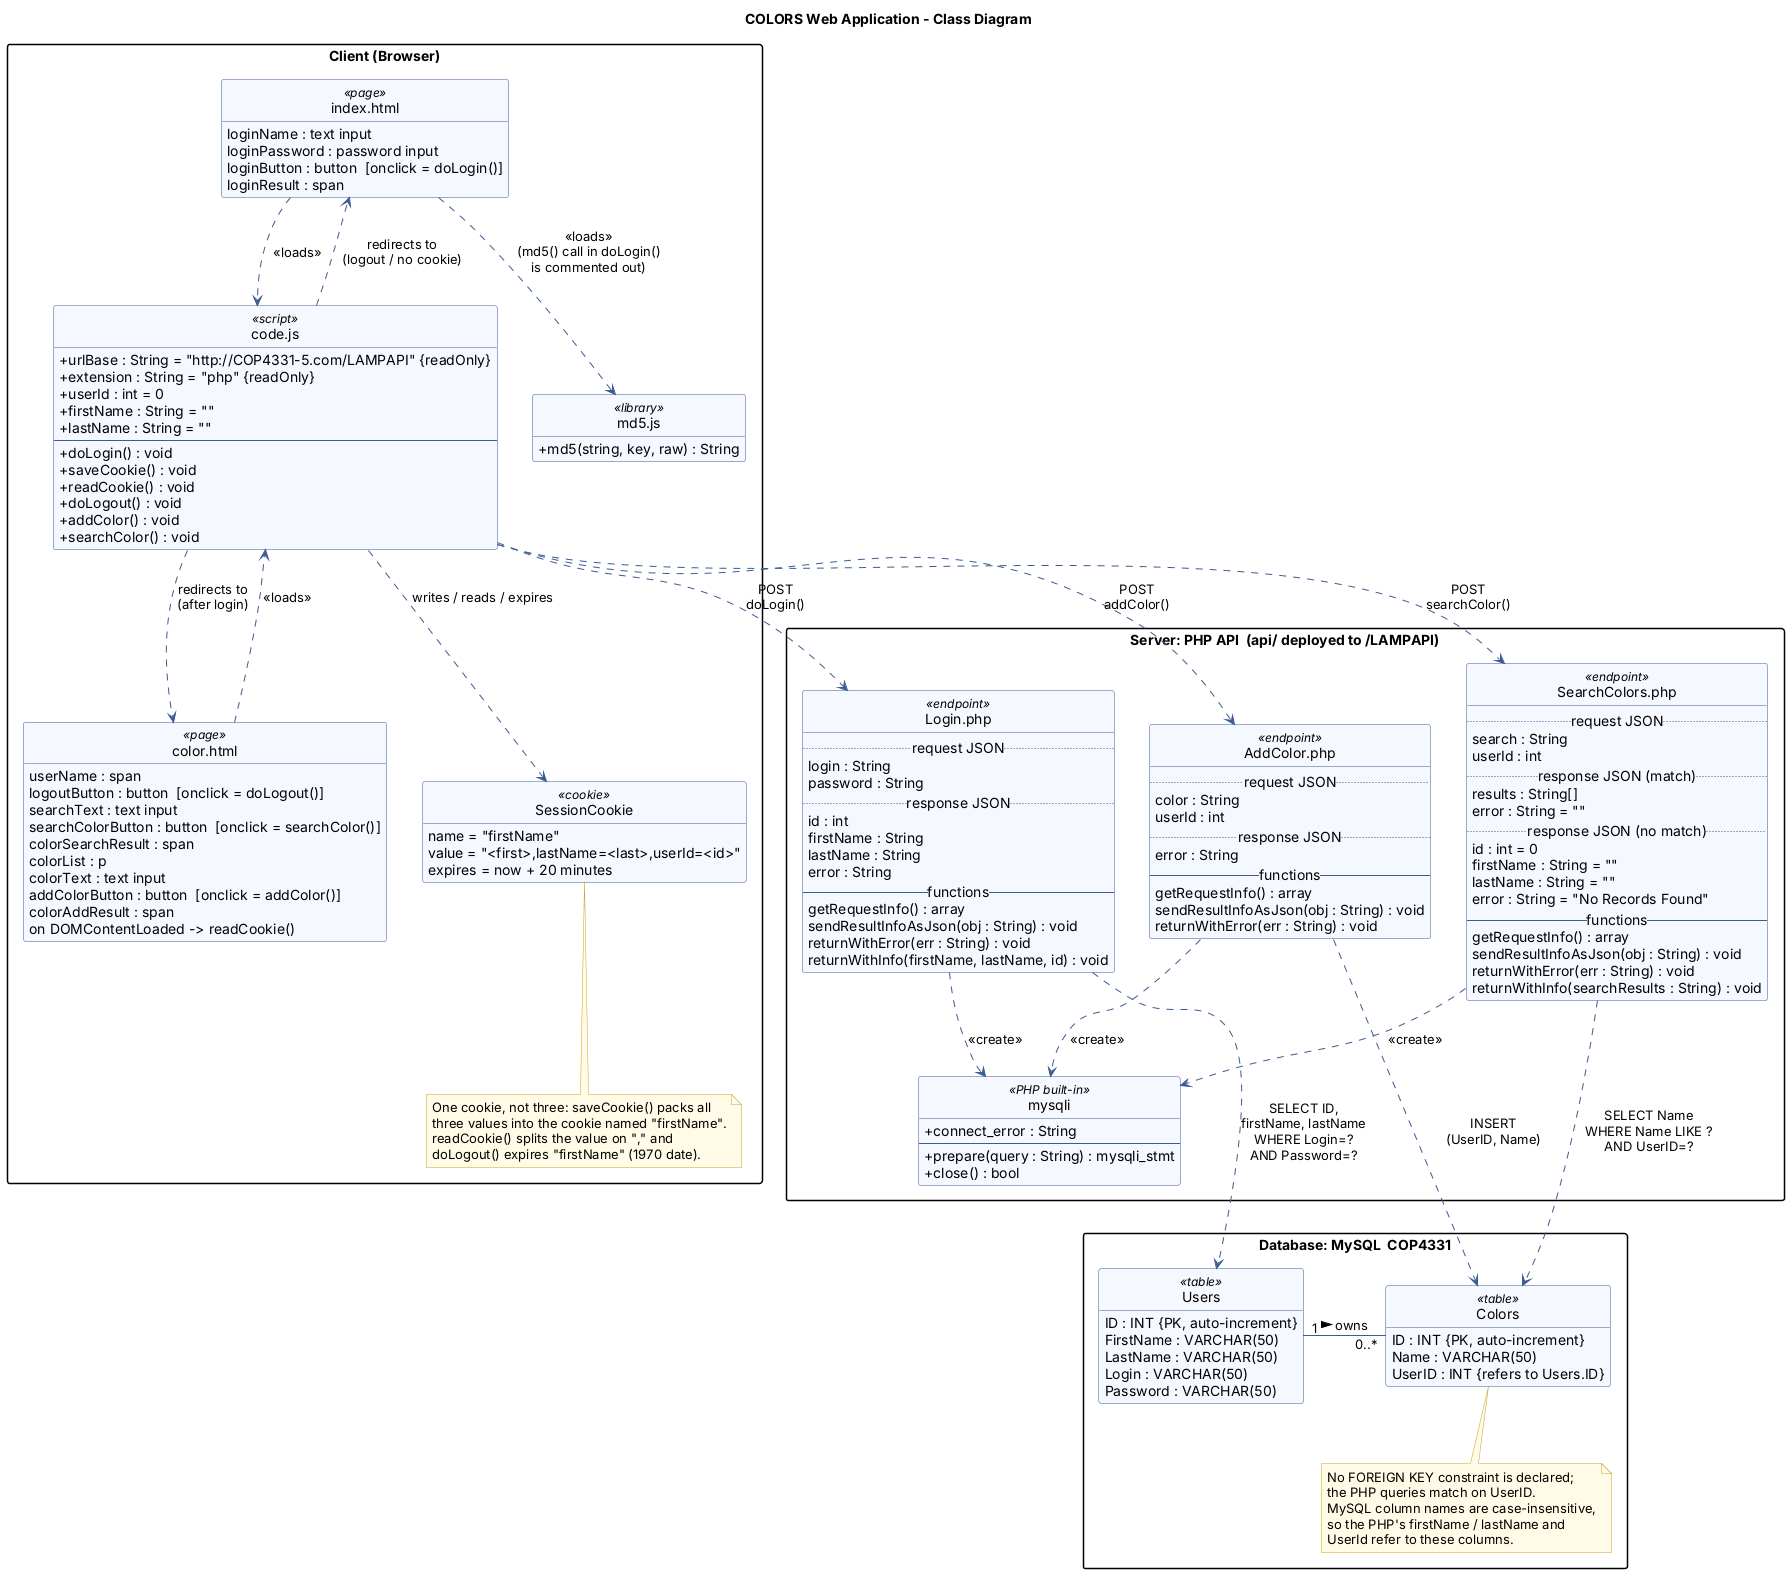

The diagram above was rendered by PlantUML. Its source (embedded in the PNG):
@startuml class
' ==========================================================
'  COLORS Web Application - Class Diagram
'  The app is procedural (plain JS + PHP scripts), so each
'  page / script / endpoint / table is modelled as a class
'  with a stereotype. Attributes and operations are the real
'  variables, DOM ids, functions and JSON fields used in the
'  code. Table columns follow the course's COP4331 setup
'  script (Users, Colors).
' ==========================================================
skinparam shadowing false
skinparam defaultFontName Arial
skinparam classAttributeIconSize 0
skinparam packageStyle rectangle
skinparam class {
  BackgroundColor #F5F8FF
  BorderColor #3B5B92
  ArrowColor #3B5B92
}
skinparam note {
  BackgroundColor #FFFBE6
  BorderColor #C9A227
}
hide empty members
hide circle

title COLORS Web Application - Class Diagram

package "Client (Browser)" {

  class "index.html" as IndexPage <<page>> {
    loginName : text input
    loginPassword : password input
    {field} loginButton : button  [onclick = doLogin()]
    loginResult : span
  }

  class "color.html" as ColorPage <<page>> {
    userName : span
    {field} logoutButton : button  [onclick = doLogout()]
    searchText : text input
    {field} searchColorButton : button  [onclick = searchColor()]
    colorSearchResult : span
    colorList : p
    colorText : text input
    {field} addColorButton : button  [onclick = addColor()]
    colorAddResult : span
    {field} on DOMContentLoaded -> readCookie()
  }

  class "code.js" as CodeJS <<script>> {
    + urlBase : String = "http://COP4331-5.com/LAMPAPI" {readOnly}
    + extension : String = "php" {readOnly}
    + userId : int = 0
    + firstName : String = ""
    + lastName : String = ""
    --
    + doLogin() : void
    + saveCookie() : void
    + readCookie() : void
    + doLogout() : void
    + addColor() : void
    + searchColor() : void
  }

  class "md5.js" as MD5 <<library>> {
    + md5(string, key, raw) : String
  }

  class SessionCookie <<cookie>> {
    name = "firstName"
    value = "<first>,lastName=<last>,userId=<id>"
    expires = now + 20 minutes
  }

  note bottom of SessionCookie
    One cookie, not three: saveCookie() packs all
    three values into the cookie named "firstName".
    readCookie() splits the value on "," and
    doLogout() expires "firstName" (1970 date).
  end note
}

package "Server: PHP API  (api/ deployed to /LAMPAPI)" {

  class "Login.php" as LoginPHP <<endpoint>> {
    .. request JSON ..
    login : String
    password : String
    .. response JSON ..
    id : int
    firstName : String
    lastName : String
    error : String
    -- functions --
    getRequestInfo() : array
    sendResultInfoAsJson(obj : String) : void
    returnWithError(err : String) : void
    returnWithInfo(firstName, lastName, id) : void
  }

  class "SearchColors.php" as SearchPHP <<endpoint>> {
    .. request JSON ..
    search : String
    userId : int
    .. response JSON (match) ..
    results : String[]
    error : String = ""
    .. response JSON (no match) ..
    id : int = 0
    firstName : String = ""
    lastName : String = ""
    error : String = "No Records Found"
    -- functions --
    getRequestInfo() : array
    sendResultInfoAsJson(obj : String) : void
    returnWithError(err : String) : void
    returnWithInfo(searchResults : String) : void
  }

  class "AddColor.php" as AddPHP <<endpoint>> {
    .. request JSON ..
    color : String
    userId : int
    .. response JSON ..
    error : String
    -- functions --
    getRequestInfo() : array
    sendResultInfoAsJson(obj : String) : void
    returnWithError(err : String) : void
  }

  class mysqli <<PHP built-in>> {
    + connect_error : String
    --
    + prepare(query : String) : mysqli_stmt
    + close() : bool
  }
}

package "Database: MySQL  COP4331" {
  class Users <<table>> {
    ID : INT {PK, auto-increment}
    {field} FirstName : VARCHAR(50)
    {field} LastName : VARCHAR(50)
    {field} Login : VARCHAR(50)
    {field} Password : VARCHAR(50)
  }
  class Colors <<table>> {
    ID : INT {PK, auto-increment}
    {field} Name : VARCHAR(50)
    UserID : INT {refers to Users.ID}
  }

  note bottom of Colors
    No FOREIGN KEY constraint is declared;
    the PHP queries match on UserID.
    MySQL column names are case-insensitive,
    so the PHP's firstName / lastName and
    UserId refer to these columns.
  end note
}

' ---------- client-side relationships ----------
IndexPage ..> CodeJS : <<loads>>
IndexPage ..> MD5 : <<loads>>\n(md5() call in doLogin()\nis commented out)
ColorPage ..> CodeJS : <<loads>>
CodeJS ..> SessionCookie : writes / reads / expires
CodeJS ..> ColorPage : redirects to\n(after login)
CodeJS ..> IndexPage : redirects to\n(logout / no cookie)

' ---------- client -> server (HTTP POST, JSON body) ----------
CodeJS ..> LoginPHP : POST\ndoLogin()
CodeJS ..> SearchPHP : POST\nsearchColor()
CodeJS ..> AddPHP : POST\naddColor()

' ---------- server -> database ----------
LoginPHP ..> mysqli : <<create>>
SearchPHP ..> mysqli : <<create>>
AddPHP ..> mysqli : <<create>>

LoginPHP ..> Users : SELECT ID,\nfirstName, lastName\nWHERE Login=?\nAND Password=?
SearchPHP ..> Colors : SELECT Name\nWHERE Name LIKE ?\nAND UserID=?
AddPHP ..> Colors : INSERT\n(UserID, Name)

Users "1" -right- "0..*" Colors : owns >
mysqli -[hidden]-> Users

@enduml